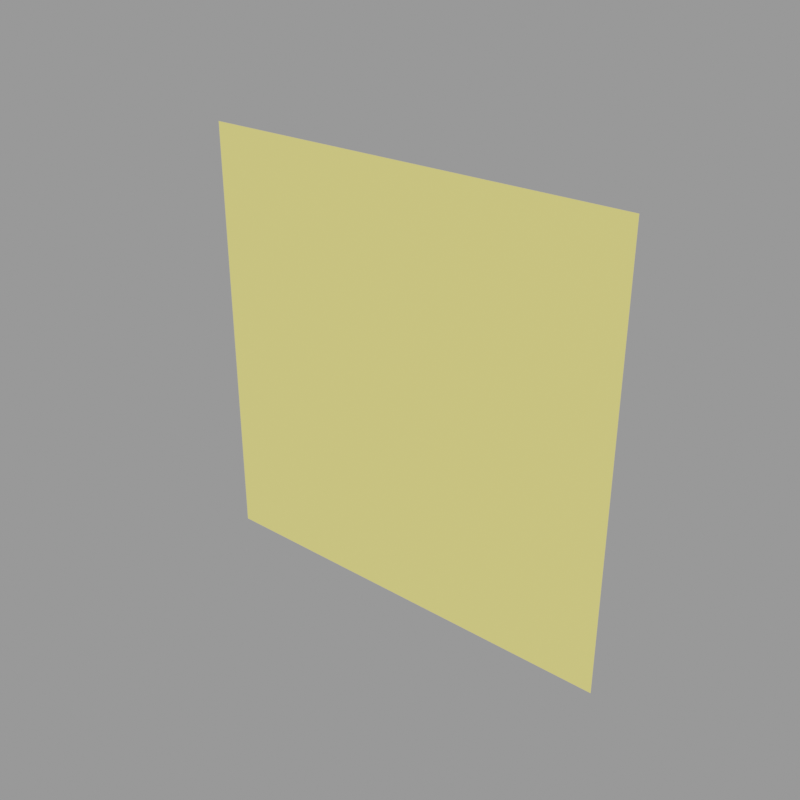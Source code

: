 # Source: background_lemon.blend  (saved by Blender 3.1.7; exported with 4.5.12 LTS)
import bpy
from mathutils import Matrix  # noqa: F401  (used for matrix-valued properties, if any)

bpy.ops.wm.read_factory_settings(use_empty=True)
scene = bpy.context.scene
scene.name = 'Scene'

# ---- collections
col_background = bpy.data.collections.new('background'); scene.collection.children.link(col_background)

# ---- materials (node trees are filled in below, after node groups)
mat_material = bpy.data.materials.new('Material')

# ---- material node trees
mat_material.use_nodes = True; mat_material.node_tree.nodes.clear()
_N = mat_material.node_tree.nodes; _L = mat_material.node_tree.links
n0 = _N.new('ShaderNodeBsdfPrincipled'); n0.name = 'Principled BSDF'; n0.location = (10, 300)
n0.distribution = 'GGX'
n0.subsurface_method = 'RANDOM_WALK_SKIN'
n0.inputs[0].default_value = (1.0, 0.8624, 0.2037, 1.0)
n0.inputs[2].default_value = 1.0
n0.inputs[3].default_value = 1.45
n0.inputs[27].default_value = (0.0, 0.0, 0.0, 1.0)
n0.inputs[28].default_value = 1.0
n1 = _N.new('ShaderNodeOutputMaterial'); n1.name = 'Material Output'; n1.location = (300, 300)
_L.new(n0.outputs[0], n1.inputs[0])
n1.is_active_output = True

# ---- meshes
me_plane = bpy.data.meshes.new('Plane')
me_plane.from_pydata([(-1.0, -1.0, 0.0), (1.0, -1.0, 0.0), (-1.0, 1.0, 0.0), (1.0, 1.0, 0.0)], [], [(0, 1, 3, 2)])
_uv = me_plane.uv_layers.new(name='UVMap')
_uv.uv.foreach_set('vector', [0.0, 0.0, 1.0, 0.0, 1.0, 1.0, 0.0, 1.0])
me_plane.materials.append(mat_material)
me_plane.update()

# ---- objects
ob_background = bpy.data.objects.new('background', me_plane)

# ---- transforms, parenting, visibility, modifiers, constraints
ob_background.location = (0.0, 2.365, 0.0)
ob_background.rotation_euler = (-1.571, -2.22e-16, 2.22e-16)
ob_background.scale = (-5.145, -5.145, -5.145)

# ---- collection membership
col_background.objects.link(ob_background)

# ---- scene / render settings (as saved in the file)
scene.frame_start = 1; scene.frame_end = 520; scene.frame_set(0)
scene.render.engine = 'CYCLES'
scene.render.resolution_x = 1000
scene.render.resolution_y = 1000
scene.render.film_transparent = True
scene.cycles.samples = 98
scene.cycles.sampling_pattern = 'TABULATED_SOBOL'
scene.cycles.use_adaptive_sampling = False
scene.cycles.use_light_tree = False
scene.cycles.bake_type = 'DIFFUSE'
scene.view_settings.view_transform = 'Filmic'
bpy.context.view_layer.update()

# ---- added for rendering (the .blend has no active camera and no usable light): camera, sun + grey world if the file has none
cam_auto = bpy.data.cameras.new('AutoCamera')
cam_auto.lens = 50.0
cam_auto.sensor_width = 36.0
cam_auto.clip_end = 1000.0
ob_auto_camera = bpy.data.objects.new('AutoCamera', cam_auto)
scene.collection.objects.link(ob_auto_camera)
ob_auto_camera.location = (13.4637, -13.7913, 10.771)
ob_auto_camera.rotation_euler = (1.09748, -7.21219e-08, 0.694738)
scene.camera = ob_auto_camera
light_auto_sun = bpy.data.lights.new('AutoSun', 'SUN')
light_auto_sun.energy = 3.0
light_auto_sun.angle = 0.0523599
ob_auto_sun = bpy.data.objects.new('AutoSun', light_auto_sun)
scene.collection.objects.link(ob_auto_sun)
ob_auto_sun.rotation_euler = (0.872665, 0.174533, 0.523599)
if scene.world is None:
    world_auto = bpy.data.worlds.new('AutoWorld')
    world_auto.color = (0.3, 0.3, 0.3)
    scene.world = world_auto
bpy.context.view_layer.update()
